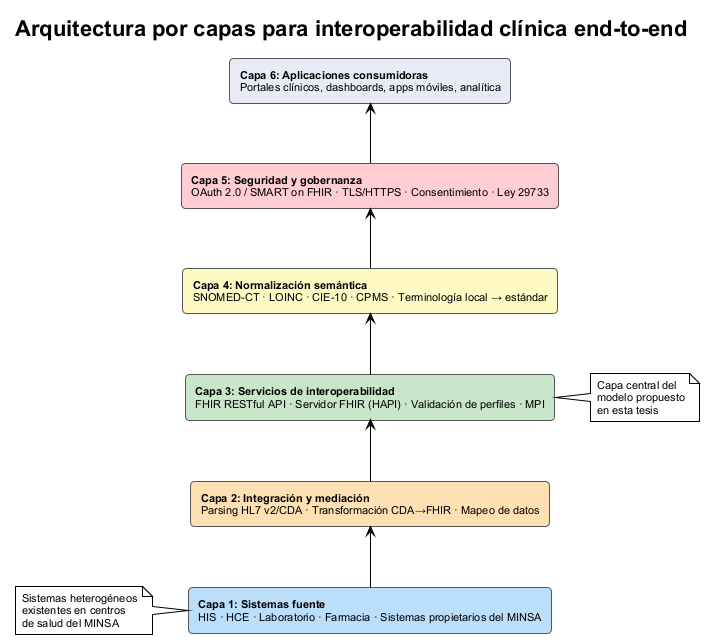

The diagram above was rendered by PlantUML. Its source (embedded in the PNG):
@startuml diagrama-capas-interoperabilidad-end-to-end
!theme plain
skinparam backgroundColor white
skinparam defaultFontName Arial
skinparam defaultFontSize 11
skinparam shadowing false
skinparam rectangle {
    RoundCorner 8
    BorderColor #555555
    FontSize 11
}
skinparam card {
    BorderColor #888888
    FontSize 10
}

title <b>Arquitectura por capas para interoperabilidad clínica end-to-end</b>

rectangle "**Capa 6: Aplicaciones consumidoras**\nPortales clínicos, dashboards, apps móviles, analítica" as L6 #E8EAF6
rectangle "**Capa 5: Seguridad y gobernanza**\nOAuth 2.0 / SMART on FHIR · TLS/HTTPS · Consentimiento · Ley 29733" as L5 #FFCDD2
rectangle "**Capa 4: Normalización semántica**\nSNOMED-CT · LOINC · CIE-10 · CPMS · Terminología local → estándar" as L4 #FFF9C4
rectangle "**Capa 3: Servicios de interoperabilidad**\nFHIR RESTful API · Servidor FHIR (HAPI) · Validación de perfiles · MPI" as L3 #C8E6C9
rectangle "**Capa 2: Integración y mediación**\nParsing HL7 v2/CDA · Transformación CDA→FHIR · Mapeo de datos" as L2 #FFE0B2
rectangle "**Capa 1: Sistemas fuente**\nHIS · HCE · Laboratorio · Farmacia · Sistemas propietarios del MINSA" as L1 #BBDEFB

L1 -up-> L2
L2 -up-> L3
L3 -up-> L4
L4 -up-> L5
L5 -up-> L6

note right of L3
  Capa central del
  modelo propuesto
  en esta tesis
end note

note left of L1
  Sistemas heterogéneos
  existentes en centros
  de salud del MINSA
end note

@enduml